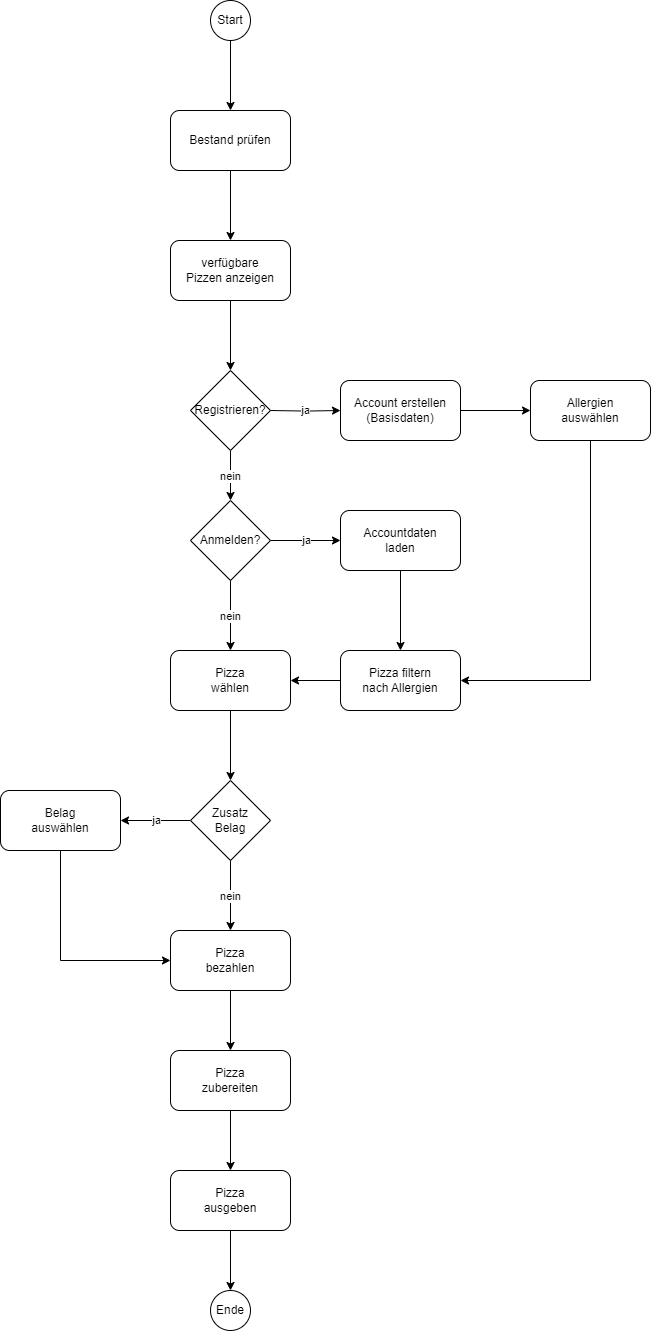

The diagram above was exported from draw.io. Its source (the exported page's mxGraphModel, read from the mxfile embedded in the PNG):
<mxGraphModel dx="1257" dy="2967" grid="1" gridSize="10" guides="1" tooltips="1" connect="1" arrows="1" fold="1" page="1" pageScale="1" pageWidth="827" pageHeight="1169" background="#ffffff" math="0" shadow="0">
  <root>
    <mxCell id="0" />
    <mxCell id="1" parent="0" />
    <mxCell id="Nt52xA0B0XlRrrC1gTEV-29" style="edgeStyle=orthogonalEdgeStyle;rounded=0;orthogonalLoop=1;jettySize=auto;html=1;exitX=0.5;exitY=1;exitDx=0;exitDy=0;entryX=0.5;entryY=0;entryDx=0;entryDy=0;" edge="1" parent="1" source="Nt52xA0B0XlRrrC1gTEV-7" target="Nt52xA0B0XlRrrC1gTEV-27">
      <mxGeometry relative="1" as="geometry" />
    </mxCell>
    <mxCell id="Nt52xA0B0XlRrrC1gTEV-7" value="Start" style="ellipse;whiteSpace=wrap;html=1;aspect=fixed;" vertex="1" parent="1">
      <mxGeometry x="250" y="-1400" width="40" height="40" as="geometry" />
    </mxCell>
    <mxCell id="Nt52xA0B0XlRrrC1gTEV-13" style="edgeStyle=orthogonalEdgeStyle;rounded=0;orthogonalLoop=1;jettySize=auto;html=1;exitX=0.5;exitY=1;exitDx=0;exitDy=0;entryX=0.5;entryY=0;entryDx=0;entryDy=0;" edge="1" parent="1" source="Nt52xA0B0XlRrrC1gTEV-12" target="Nt52xA0B0XlRrrC1gTEV-14">
      <mxGeometry relative="1" as="geometry">
        <mxPoint x="270" y="-330" as="targetPoint" />
      </mxGeometry>
    </mxCell>
    <mxCell id="Nt52xA0B0XlRrrC1gTEV-12" value="Pizza&lt;br&gt;bezahlen" style="rounded=1;whiteSpace=wrap;html=1;" vertex="1" parent="1">
      <mxGeometry x="210" y="-470" width="120" height="60" as="geometry" />
    </mxCell>
    <mxCell id="Nt52xA0B0XlRrrC1gTEV-16" style="edgeStyle=orthogonalEdgeStyle;rounded=0;orthogonalLoop=1;jettySize=auto;html=1;exitX=0.5;exitY=1;exitDx=0;exitDy=0;entryX=0.5;entryY=0;entryDx=0;entryDy=0;" edge="1" parent="1" source="Nt52xA0B0XlRrrC1gTEV-14" target="Nt52xA0B0XlRrrC1gTEV-15">
      <mxGeometry relative="1" as="geometry" />
    </mxCell>
    <mxCell id="Nt52xA0B0XlRrrC1gTEV-14" value="Pizza&lt;br&gt;zubereiten" style="rounded=1;whiteSpace=wrap;html=1;" vertex="1" parent="1">
      <mxGeometry x="210" y="-350" width="120" height="60" as="geometry" />
    </mxCell>
    <mxCell id="Nt52xA0B0XlRrrC1gTEV-18" style="edgeStyle=orthogonalEdgeStyle;rounded=0;orthogonalLoop=1;jettySize=auto;html=1;exitX=0.5;exitY=1;exitDx=0;exitDy=0;entryX=0.5;entryY=0;entryDx=0;entryDy=0;" edge="1" parent="1" source="Nt52xA0B0XlRrrC1gTEV-15" target="Nt52xA0B0XlRrrC1gTEV-17">
      <mxGeometry relative="1" as="geometry" />
    </mxCell>
    <mxCell id="Nt52xA0B0XlRrrC1gTEV-15" value="Pizza&lt;br&gt;ausgeben" style="rounded=1;whiteSpace=wrap;html=1;" vertex="1" parent="1">
      <mxGeometry x="210" y="-230" width="120" height="60" as="geometry" />
    </mxCell>
    <mxCell id="Nt52xA0B0XlRrrC1gTEV-17" value="Ende" style="ellipse;whiteSpace=wrap;html=1;aspect=fixed;" vertex="1" parent="1">
      <mxGeometry x="250" y="-110" width="40" height="40" as="geometry" />
    </mxCell>
    <mxCell id="Nt52xA0B0XlRrrC1gTEV-24" style="edgeStyle=orthogonalEdgeStyle;rounded=0;orthogonalLoop=1;jettySize=auto;html=1;exitX=0.5;exitY=1;exitDx=0;exitDy=0;entryX=0.5;entryY=0;entryDx=0;entryDy=0;" edge="1" parent="1" source="Nt52xA0B0XlRrrC1gTEV-19" target="Nt52xA0B0XlRrrC1gTEV-21">
      <mxGeometry relative="1" as="geometry" />
    </mxCell>
    <mxCell id="Nt52xA0B0XlRrrC1gTEV-19" value="Pizza&lt;br&gt;wählen" style="rounded=1;whiteSpace=wrap;html=1;" vertex="1" parent="1">
      <mxGeometry x="210" y="-750" width="120" height="60" as="geometry" />
    </mxCell>
    <mxCell id="Nt52xA0B0XlRrrC1gTEV-22" value="nein" style="edgeStyle=orthogonalEdgeStyle;rounded=0;orthogonalLoop=1;jettySize=auto;html=1;exitX=0.5;exitY=1;exitDx=0;exitDy=0;entryX=0.5;entryY=0;entryDx=0;entryDy=0;" edge="1" parent="1" source="Nt52xA0B0XlRrrC1gTEV-21" target="Nt52xA0B0XlRrrC1gTEV-12">
      <mxGeometry relative="1" as="geometry" />
    </mxCell>
    <mxCell id="Nt52xA0B0XlRrrC1gTEV-32" value="ja" style="edgeStyle=orthogonalEdgeStyle;rounded=0;orthogonalLoop=1;jettySize=auto;html=1;exitX=0;exitY=0.5;exitDx=0;exitDy=0;" edge="1" parent="1" source="Nt52xA0B0XlRrrC1gTEV-21" target="Nt52xA0B0XlRrrC1gTEV-30">
      <mxGeometry relative="1" as="geometry" />
    </mxCell>
    <mxCell id="Nt52xA0B0XlRrrC1gTEV-21" value="Zusatz&lt;br&gt;Belag" style="rhombus;whiteSpace=wrap;html=1;" vertex="1" parent="1">
      <mxGeometry x="230" y="-620" width="80" height="80" as="geometry" />
    </mxCell>
    <mxCell id="Nt52xA0B0XlRrrC1gTEV-42" style="edgeStyle=orthogonalEdgeStyle;rounded=0;orthogonalLoop=1;jettySize=auto;html=1;exitX=0.5;exitY=1;exitDx=0;exitDy=0;entryX=0.5;entryY=0;entryDx=0;entryDy=0;" edge="1" parent="1" source="Nt52xA0B0XlRrrC1gTEV-25" target="Nt52xA0B0XlRrrC1gTEV-40">
      <mxGeometry relative="1" as="geometry" />
    </mxCell>
    <mxCell id="Nt52xA0B0XlRrrC1gTEV-25" value="verfügbare&lt;br&gt;Pizzen anzeigen" style="rounded=1;whiteSpace=wrap;html=1;" vertex="1" parent="1">
      <mxGeometry x="210" y="-1160" width="120" height="60" as="geometry" />
    </mxCell>
    <mxCell id="Nt52xA0B0XlRrrC1gTEV-28" style="edgeStyle=orthogonalEdgeStyle;rounded=0;orthogonalLoop=1;jettySize=auto;html=1;exitX=0.5;exitY=1;exitDx=0;exitDy=0;entryX=0.5;entryY=0;entryDx=0;entryDy=0;" edge="1" parent="1" source="Nt52xA0B0XlRrrC1gTEV-27" target="Nt52xA0B0XlRrrC1gTEV-25">
      <mxGeometry relative="1" as="geometry" />
    </mxCell>
    <mxCell id="Nt52xA0B0XlRrrC1gTEV-27" value="Bestand prüfen" style="rounded=1;whiteSpace=wrap;html=1;" vertex="1" parent="1">
      <mxGeometry x="210" y="-1290" width="120" height="60" as="geometry" />
    </mxCell>
    <mxCell id="Nt52xA0B0XlRrrC1gTEV-31" style="edgeStyle=orthogonalEdgeStyle;rounded=0;orthogonalLoop=1;jettySize=auto;html=1;exitX=0.5;exitY=1;exitDx=0;exitDy=0;entryX=0;entryY=0.5;entryDx=0;entryDy=0;" edge="1" parent="1" source="Nt52xA0B0XlRrrC1gTEV-30" target="Nt52xA0B0XlRrrC1gTEV-12">
      <mxGeometry relative="1" as="geometry" />
    </mxCell>
    <mxCell id="Nt52xA0B0XlRrrC1gTEV-30" value="Belag&lt;div&gt;auswählen&lt;/div&gt;" style="rounded=1;whiteSpace=wrap;html=1;" vertex="1" parent="1">
      <mxGeometry x="40" y="-610" width="120" height="60" as="geometry" />
    </mxCell>
    <mxCell id="Nt52xA0B0XlRrrC1gTEV-35" value="nein" style="edgeStyle=orthogonalEdgeStyle;rounded=0;orthogonalLoop=1;jettySize=auto;html=1;exitX=0.5;exitY=1;exitDx=0;exitDy=0;entryX=0.5;entryY=0;entryDx=0;entryDy=0;" edge="1" parent="1" source="Nt52xA0B0XlRrrC1gTEV-33" target="Nt52xA0B0XlRrrC1gTEV-19">
      <mxGeometry relative="1" as="geometry" />
    </mxCell>
    <mxCell id="Nt52xA0B0XlRrrC1gTEV-37" value="ja" style="edgeStyle=orthogonalEdgeStyle;rounded=0;orthogonalLoop=1;jettySize=auto;html=1;exitX=1;exitY=0.5;exitDx=0;exitDy=0;entryX=0;entryY=0.5;entryDx=0;entryDy=0;" edge="1" parent="1" source="Nt52xA0B0XlRrrC1gTEV-33" target="Nt52xA0B0XlRrrC1gTEV-36">
      <mxGeometry relative="1" as="geometry" />
    </mxCell>
    <mxCell id="Nt52xA0B0XlRrrC1gTEV-33" value="Anmelden?" style="rhombus;whiteSpace=wrap;html=1;" vertex="1" parent="1">
      <mxGeometry x="230" y="-900" width="80" height="80" as="geometry" />
    </mxCell>
    <mxCell id="Nt52xA0B0XlRrrC1gTEV-48" style="edgeStyle=orthogonalEdgeStyle;rounded=0;orthogonalLoop=1;jettySize=auto;html=1;exitX=0.5;exitY=1;exitDx=0;exitDy=0;" edge="1" parent="1" source="Nt52xA0B0XlRrrC1gTEV-36" target="Nt52xA0B0XlRrrC1gTEV-45">
      <mxGeometry relative="1" as="geometry" />
    </mxCell>
    <mxCell id="Nt52xA0B0XlRrrC1gTEV-36" value="Accountdaten&lt;div&gt;laden&lt;/div&gt;" style="rounded=1;whiteSpace=wrap;html=1;" vertex="1" parent="1">
      <mxGeometry x="380" y="-890" width="120" height="60" as="geometry" />
    </mxCell>
    <mxCell id="Nt52xA0B0XlRrrC1gTEV-38" value="ja" style="edgeStyle=orthogonalEdgeStyle;rounded=0;orthogonalLoop=1;jettySize=auto;html=1;exitX=1;exitY=0.5;exitDx=0;exitDy=0;entryX=0;entryY=0.5;entryDx=0;entryDy=0;" edge="1" parent="1" target="Nt52xA0B0XlRrrC1gTEV-39">
      <mxGeometry relative="1" as="geometry">
        <mxPoint x="310" y="-990" as="sourcePoint" />
      </mxGeometry>
    </mxCell>
    <mxCell id="Nt52xA0B0XlRrrC1gTEV-44" style="edgeStyle=orthogonalEdgeStyle;rounded=0;orthogonalLoop=1;jettySize=auto;html=1;exitX=1;exitY=0.5;exitDx=0;exitDy=0;entryX=0;entryY=0.5;entryDx=0;entryDy=0;" edge="1" parent="1" source="Nt52xA0B0XlRrrC1gTEV-39" target="Nt52xA0B0XlRrrC1gTEV-43">
      <mxGeometry relative="1" as="geometry" />
    </mxCell>
    <mxCell id="Nt52xA0B0XlRrrC1gTEV-39" value="Account erstellen&lt;div&gt;(Basisdaten)&lt;/div&gt;" style="rounded=1;whiteSpace=wrap;html=1;" vertex="1" parent="1">
      <mxGeometry x="380" y="-1020" width="120" height="60" as="geometry" />
    </mxCell>
    <mxCell id="Nt52xA0B0XlRrrC1gTEV-41" value="nein" style="edgeStyle=orthogonalEdgeStyle;rounded=0;orthogonalLoop=1;jettySize=auto;html=1;exitX=0.5;exitY=1;exitDx=0;exitDy=0;entryX=0.5;entryY=0;entryDx=0;entryDy=0;" edge="1" parent="1" source="Nt52xA0B0XlRrrC1gTEV-40" target="Nt52xA0B0XlRrrC1gTEV-33">
      <mxGeometry relative="1" as="geometry" />
    </mxCell>
    <mxCell id="Nt52xA0B0XlRrrC1gTEV-40" value="Registrieren?" style="rhombus;whiteSpace=wrap;html=1;" vertex="1" parent="1">
      <mxGeometry x="230" y="-1030" width="80" height="80" as="geometry" />
    </mxCell>
    <mxCell id="Nt52xA0B0XlRrrC1gTEV-49" style="edgeStyle=orthogonalEdgeStyle;rounded=0;orthogonalLoop=1;jettySize=auto;html=1;exitX=0.5;exitY=1;exitDx=0;exitDy=0;entryX=1;entryY=0.5;entryDx=0;entryDy=0;" edge="1" parent="1" source="Nt52xA0B0XlRrrC1gTEV-43" target="Nt52xA0B0XlRrrC1gTEV-45">
      <mxGeometry relative="1" as="geometry" />
    </mxCell>
    <mxCell id="Nt52xA0B0XlRrrC1gTEV-43" value="Allergien&lt;br&gt;auswählen" style="rounded=1;whiteSpace=wrap;html=1;" vertex="1" parent="1">
      <mxGeometry x="570" y="-1020" width="120" height="60" as="geometry" />
    </mxCell>
    <mxCell id="Nt52xA0B0XlRrrC1gTEV-46" style="edgeStyle=orthogonalEdgeStyle;rounded=0;orthogonalLoop=1;jettySize=auto;html=1;exitX=0;exitY=0.5;exitDx=0;exitDy=0;entryX=1;entryY=0.5;entryDx=0;entryDy=0;" edge="1" parent="1" source="Nt52xA0B0XlRrrC1gTEV-45" target="Nt52xA0B0XlRrrC1gTEV-19">
      <mxGeometry relative="1" as="geometry" />
    </mxCell>
    <mxCell id="Nt52xA0B0XlRrrC1gTEV-45" value="Pizza filtern&lt;br&gt;nach Allergien" style="rounded=1;whiteSpace=wrap;html=1;" vertex="1" parent="1">
      <mxGeometry x="380" y="-750" width="120" height="60" as="geometry" />
    </mxCell>
  </root>
</mxGraphModel>